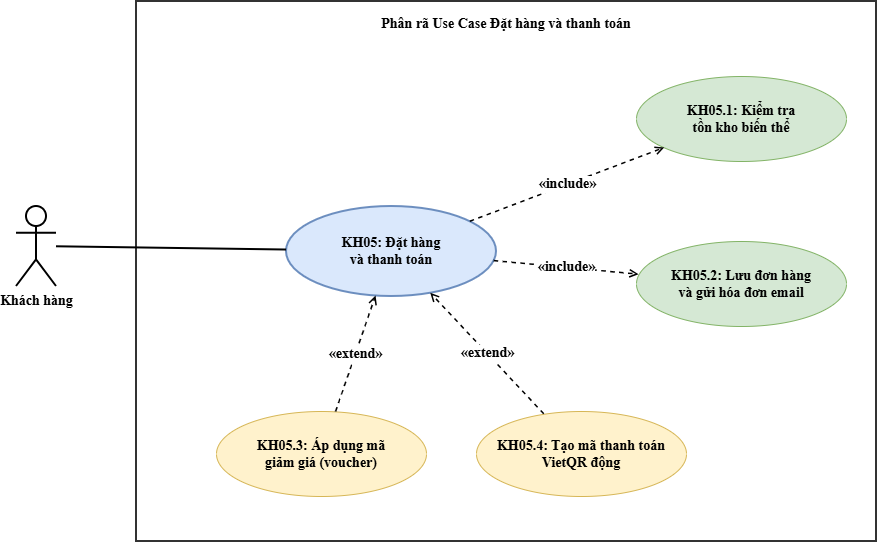

The diagram above was exported from draw.io. Its source (the exported page's mxGraphModel, read from the mxfile embedded in the PNG):
<mxGraphModel dx="1007" dy="669" grid="1" gridSize="10" guides="1" tooltips="1" connect="1" arrows="1" fold="1" page="1" pageScale="1" pageWidth="827" pageHeight="1169" math="0" shadow="0">
  <root>
    <mxCell id="0" />
    <mxCell id="1" parent="0" />
    <mxCell id="boundary" parent="1" style="rounded=0;whiteSpace=wrap;html=1;fillColor=none;strokeColor=#333333;strokeWidth=2;verticalAlign=top;align=center;fontStyle=1;fontSize=14;spacingTop=8;fontFamily=Times New Roman;" value="Phân rã Use Case Đặt hàng và thanh toán" vertex="1">
      <mxGeometry height="540" width="740" x="180" y="30" as="geometry" />
    </mxCell>
    <mxCell id="actor" parent="1" style="shape=umlActor;verticalLabelPosition=bottom;verticalAlign=top;html=1;outlineConnect=0;fontStyle=1;fontSize=14;strokeWidth=2;fontFamily=Times New Roman;" value="Khách hàng" vertex="1">
      <mxGeometry height="80" width="40" x="60" y="235" as="geometry" />
    </mxCell>
    <mxCell id="kh05" parent="1" style="ellipse;whiteSpace=wrap;html=1;fillColor=#dae8fc;strokeColor=#6c8ebf;strokeWidth=2;fontStyle=1;fontSize=14;fontFamily=Times New Roman;" value="KH05: Đặt hàng&lt;br&gt;và thanh toán" vertex="1">
      <mxGeometry height="90" width="210" x="330" y="235" as="geometry" />
    </mxCell>
    <mxCell id="kh051" parent="1" style="ellipse;whiteSpace=wrap;html=1;fillColor=#d5e8d4;strokeColor=#82b366;fontSize=14;fontFamily=Times New Roman;fontStyle=1" value="KH05.1: Kiểm tra&lt;br&gt;tồn kho biến thể" vertex="1">
      <mxGeometry height="85" width="210" x="680" y="105" as="geometry" />
    </mxCell>
    <mxCell id="kh052" parent="1" style="ellipse;whiteSpace=wrap;html=1;fillColor=#d5e8d4;strokeColor=#82b366;fontSize=14;fontFamily=Times New Roman;fontStyle=1" value="KH05.2: Lưu đơn hàng&lt;br&gt;và gửi hóa đơn email" vertex="1">
      <mxGeometry height="85" width="210" x="680" y="270" as="geometry" />
    </mxCell>
    <mxCell id="kh053" parent="1" style="ellipse;whiteSpace=wrap;html=1;fillColor=#fff2cc;strokeColor=#d6b656;fontSize=14;fontFamily=Times New Roman;fontStyle=1" value="KH05.3: Áp dụng mã&lt;br&gt;giảm giá (voucher)" vertex="1">
      <mxGeometry height="85" width="210" x="260" y="440" as="geometry" />
    </mxCell>
    <mxCell id="kh054" parent="1" style="ellipse;whiteSpace=wrap;html=1;fillColor=#fff2cc;strokeColor=#d6b656;fontSize=14;fontFamily=Times New Roman;fontStyle=1" value="KH05.4: Tạo mã thanh toán&lt;br&gt;VietQR động" vertex="1">
      <mxGeometry height="85" width="210" x="520" y="440" as="geometry" />
    </mxCell>
    <mxCell id="e0" edge="1" parent="1" source="actor" style="endArrow=none;html=1;strokeWidth=2;fontFamily=Times New Roman;fontSize=14;fontStyle=1" target="kh05">
      <mxGeometry relative="1" as="geometry" />
    </mxCell>
    <mxCell id="i1" edge="1" parent="1" source="kh05" style="endArrow=open;endFill=0;dashed=1;html=1;fontSize=14;labelBackgroundColor=#ffffff;strokeWidth=1.5;fontFamily=Times New Roman;fontStyle=1" target="kh051" value="«include»">
      <mxGeometry relative="1" as="geometry" />
    </mxCell>
    <mxCell id="i2" edge="1" parent="1" source="kh05" style="endArrow=open;endFill=0;dashed=1;html=1;fontSize=14;labelBackgroundColor=#ffffff;strokeWidth=1.5;fontFamily=Times New Roman;fontStyle=1" target="kh052" value="«include»">
      <mxGeometry relative="1" as="geometry" />
    </mxCell>
    <mxCell id="x1" edge="1" parent="1" source="kh053" style="endArrow=open;endFill=0;dashed=1;html=1;fontSize=14;labelBackgroundColor=#ffffff;strokeWidth=1.5;fontFamily=Times New Roman;fontStyle=1" target="kh05" value="«extend»">
      <mxGeometry relative="1" as="geometry" />
    </mxCell>
    <mxCell id="x2" edge="1" parent="1" source="kh054" style="endArrow=open;endFill=0;dashed=1;html=1;fontSize=14;labelBackgroundColor=#ffffff;strokeWidth=1.5;fontFamily=Times New Roman;fontStyle=1" target="kh05" value="«extend»">
      <mxGeometry relative="1" as="geometry" />
    </mxCell>
  </root>
</mxGraphModel>